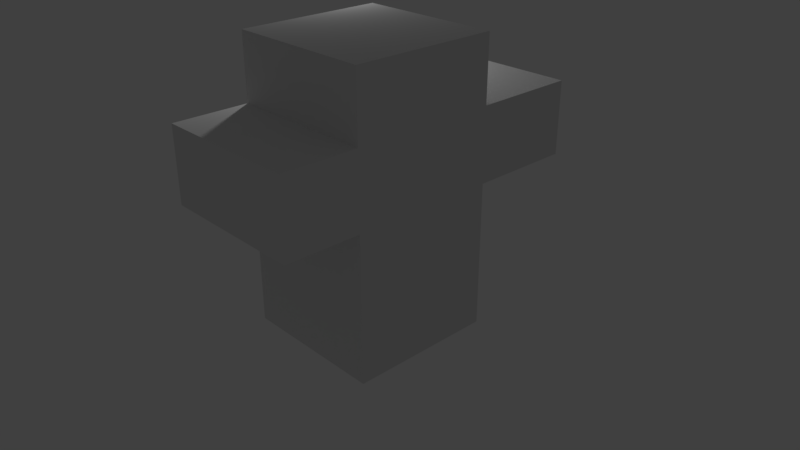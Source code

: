 # Source: kreuz.blend  (saved by Blender 2.79.0; exported with 4.5.12 LTS)
import bpy
from mathutils import Matrix  # noqa: F401  (used for matrix-valued properties, if any)

bpy.ops.wm.read_factory_settings(use_empty=True)
scene = bpy.context.scene
scene.name = 'Scene'

# ---- collections
col_collection_1 = bpy.data.collections.new('Collection 1'); scene.collection.children.link(col_collection_1)

# ---- materials (node trees are filled in below, after node groups)
mat_material = bpy.data.materials.new('Material')
mat_material.alpha_threshold = 0.0
mat_material.use_transparent_shadow = False
mat_material.roughness = 0.5
mat_material.line_color = (0.0, 0.0, 0.0, 1.0)

# ---- material node trees

# ---- world
world_world = bpy.data.worlds.new('World'); scene.world = world_world
world_world.color = (0.05088, 0.05088, 0.05088)
world_world.use_sun_shadow = False
world_world.sun_shadow_jitter_overblur = 0.0
world_world.cycles.sampling_method = 'MANUAL'

# ---- cameras
cam_camera = bpy.data.cameras.new('Camera')
cam_camera.clip_end = 100.0
cam_camera.lens = 35.0
cam_camera.sensor_width = 32.0
cam_camera.sensor_height = 18.0
cam_camera.ortho_scale = 7.314
cam_camera.dof.focus_distance = 0.0
cam_camera.dof.aperture_fstop = 128.0

# ---- lights
light_lamp = bpy.data.lights.new('Lamp', 'POINT')
light_lamp.transmission_factor = 0.0
light_lamp.cutoff_distance = 30.0
light_lamp.energy = 100.0
light_lamp.shadow_buffer_clip_start = 1.001
light_lamp.shadow_soft_size = 0.1
light_lamp.shadow_maximum_resolution = 0.006
light_lamp.use_absolute_resolution = True

# ---- meshes
me_cube = bpy.data.meshes.new('Cube')
me_cube.from_pydata([(1.0, 1.0, -1.0), (1.0, -1.0, -1.0), (-1.0, -1.0, -1.0), (-1.0, 1.0, -1.0), (1.0, 1.0, 1.0), (1.0, -1.0, 1.0), (-1.0, -1.0, 1.0), (-1.0, 1.0, 1.0), (1.0, 1.0, 2.008), (1.0, -1.0, 2.008), (-1.0, 1.0, 2.008), (-1.0, -1.0, 2.008), (1.0, 2.449, 1.0), (-1.0, 2.449, 1.0), (1.0, 2.449, 2.008), (-1.0, 2.449, 2.008), (1.0, 1.0, 2.894), (1.0, -1.0, 2.894), (-1.0, 1.0, 2.894), (-1.0, -1.0, 2.894), (1.0, -2.018, 1.0), (-1.0, -2.018, 1.0), (1.0, -2.018, 2.008), (-1.0, -2.018, 2.008), (1.0, -1.0, -1.0), (1.0, 1.0, -1.0), (1.0, -1.0, -1.0), (-1.0, -1.0, -1.0), (-1.0, 1.0, -1.0), (1.0, -1.0, -1.0)], [], [(1, 24, 29, 26), (7, 6, 11, 10), (0, 4, 5, 1), (1, 5, 6, 2), (2, 6, 7, 3), (4, 0, 3, 7), (10, 11, 19, 18), (7, 10, 15, 13), (11, 6, 21, 23), (5, 4, 8, 9), (12, 13, 15, 14), (10, 8, 14, 15), (4, 7, 13, 12), (8, 4, 12, 14), (16, 18, 19, 17), (8, 10, 18, 16), (11, 9, 17, 19), (9, 8, 16, 17), (21, 20, 22, 23), (9, 11, 23, 22), (6, 5, 20, 21), (5, 9, 22, 20), (25, 26, 27, 28), (0, 1, 26, 25), (2, 3, 28, 27), (1, 2, 27, 26), (3, 0, 25, 28)])
_uv = me_cube.uv_layers.new(name='UVMap')
_uv.uv.foreach_set('vector', [0.0, 0.0, 0.0, 0.0, 0.0, 0.0, 0.0, 0.0, 0.9999, 1.003, 0.001603, 1.001, 7.097e-05, 7.108e-05, 0.9999, 7.097e-05, 2.98e-07, 1.0, 1.192e-07, 0.4864, 1.0, 0.4864, 1.0, 1.0, 8.941e-08, 1.0, 0.0, 3.874e-07, 1.0, 0.0, 1.0, 1.0, 1.0, 1.0, 1.192e-07, 1.0, 0.0, 2.682e-07, 1.0, 0.0, 0.0, 0.0, 1.0, 5.96e-08, 1.0, 1.0, 8.941e-08, 1.0, 0.9968, 0.9935, 0.003167, 0.9982, 6.656e-05, 6.662e-05, 0.9999, 6.656e-05, 1.0, 1.0, 7.099e-07, 1.0, 0.0, 3.29e-07, 1.0, 0.0, 0.0, 0.0, 1.0, 1.171e-07, 1.0, 1.0, 0.0, 1.0, 1.0, 0.4864, 1.192e-07, 0.4864, 1.192e-07, 0.2276, 1.0, 0.2276, 1.0, 0.0, 1.0, 1.0, 0.0, 1.0, 0.0, 0.0, 1.0, 0.0, 1.0, 1.0, 0.0, 1.0, 0.0, 5.96e-08, 1.0, 0.0, 1.0, 1.0, 0.0, 1.0, 3.29e-07, 0.0, 0.0, 0.0, 1.0, 4.112e-08, 1.0, 1.0, 0.0, 1.0, 1.0, 0.0, 1.0, 1.0, 1.49e-07, 1.0, 0.0, 2.384e-07, 1.0, 1.192e-07, 1.0, 1.0, 0.0, 1.0, 5.379e-07, 0.0, 0.0, 1.0, 2.69e-07, 1.192e-07, 1.0, 0.0, 1.0, 1.0, 1.0, 0.2276, 1.192e-07, 0.2276, 0.0, 1.225e-07, 1.0, 0.0, 1.0, 0.0, 1.0, 1.0, 2.366e-07, 1.0, 0.0, 5.96e-08, 1.0, 0.0, 1.0, 1.0, 0.0, 1.0, 0.0, 2.98e-08, 1.0, 0.0, 1.0, 1.0, 0.0, 1.0, 0.0, 1.192e-07, 1.0, 1.0, 0.0, 1.0, 0.0, 4.685e-07, 1.0, 0.0, 5.96e-08, 1.49e-07, 1.0, 0.0, 1.0, 1.0, 0.0, 1.0, 0.0, 0.0, 0.0, 0.0, 0.0, 0.0, 0.0, 0.0, 0.0, 0.0, 0.0, 0.0, 0.0, 0.0, 0.0, 0.0, 0.0, 0.0, 0.0, 0.0, 0.0, 0.0, 0.0, 0.0, 0.0, 0.0, 0.0, 0.0, 0.0, 0.0, 0.0, 0.0])
me_cube.materials.append(mat_material)
me_cube.use_remesh_preserve_volume = False
me_cube.use_remesh_preserve_attributes = False
me_cube.use_mirror_vertex_groups = False
me_cube.update()

# ---- objects
ob_cube = bpy.data.objects.new('Cube', me_cube)
ob_lamp = bpy.data.objects.new('Lamp', light_lamp)
ob_camera = bpy.data.objects.new('Camera', cam_camera)

# ---- transforms, parenting, visibility, modifiers, constraints
ob_cube.location = (0.0, 0.0, 0.0)
ob_cube.lock_rotations_4d = False
ob_cube.empty_display_type = 'ARROWS'
ob_cube.lineart.crease_threshold = 0.0
ob_lamp.location = (-2.197, 1.005, 3.047)
ob_lamp.rotation_euler = (0.6503, 0.05522, 1.866)
ob_lamp.lock_rotations_4d = False
ob_lamp.empty_display_type = 'ARROWS'
ob_lamp.color = (0.0, 0.0, 0.0, 0.0)
ob_lamp.lineart.crease_threshold = 0.0
ob_camera.location = (7.481, -6.508, 5.344)
ob_camera.rotation_euler = (1.109, 0.0, 0.8149)
ob_camera.lock_rotations_4d = False
ob_camera.empty_display_type = 'ARROWS'
ob_camera.color = (0.0, 0.0, 0.0, 0.0)
ob_camera.display_type = 'WIRE'
ob_camera.lineart.crease_threshold = 0.0

# ---- collection membership
col_collection_1.objects.link(ob_cube)
col_collection_1.objects.link(ob_lamp)
col_collection_1.objects.link(ob_camera)

# ---- scene / render settings (as saved in the file)
scene.camera = ob_camera
scene.frame_start = 1; scene.frame_end = 250; scene.frame_set(1)
scene.render.engine = 'BLENDER_EEVEE_NEXT'
scene.render.resolution_percentage = 50
scene.render.dither_intensity = 0.0
scene.cycles.use_denoising = False
scene.cycles.samples = 128
scene.cycles.sampling_pattern = 'TABULATED_SOBOL'
scene.cycles.use_adaptive_sampling = False
scene.cycles.use_light_tree = False
scene.cycles.blur_glossy = 0.0
scene.cycles.sample_clamp_indirect = 0.0
scene.view_settings.view_transform = 'Standard'
bpy.context.view_layer.update()
